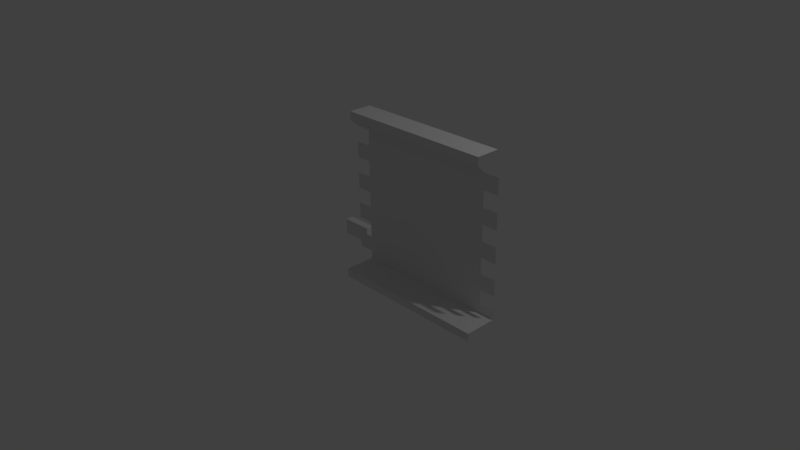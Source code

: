 # Source: DungeonWall.blend  (saved by Blender 2.77.0; exported with 4.5.12 LTS)
import bpy
from mathutils import Matrix  # noqa: F401  (used for matrix-valued properties, if any)

bpy.ops.wm.read_factory_settings(use_empty=True)
scene = bpy.context.scene
scene.name = 'Scene'

# ---- collections
col_collection_1 = bpy.data.collections.new('Collection 1'); scene.collection.children.link(col_collection_1)

# ---- materials (node trees are filled in below, after node groups)
mat_material_001 = bpy.data.materials.new('Material.001')
mat_material_001.alpha_threshold = 0.0
mat_material_001.use_transparent_shadow = False
mat_material_001.roughness = 0.5

# ---- material node trees

# ---- world
world_world = bpy.data.worlds.new('World'); scene.world = world_world
world_world.color = (0.05088, 0.05088, 0.05088)
world_world.use_sun_shadow = False
world_world.sun_shadow_jitter_overblur = 0.0
world_world.cycles.sampling_method = 'MANUAL'

# ---- cameras
cam_camera = bpy.data.cameras.new('Camera')
cam_camera.clip_end = 100.0
cam_camera.lens = 35.0
cam_camera.sensor_width = 32.0
cam_camera.sensor_height = 18.0
cam_camera.ortho_scale = 7.314
cam_camera.dof.focus_distance = 0.0
cam_camera.dof.aperture_fstop = 128.0

# ---- lights
light_lamp = bpy.data.lights.new('Lamp', 'POINT')
light_lamp.transmission_factor = 0.0
light_lamp.cutoff_distance = 30.0
light_lamp.energy = 100.0
light_lamp.shadow_buffer_clip_start = 1.001
light_lamp.shadow_soft_size = 0.1
light_lamp.shadow_maximum_resolution = 0.006
light_lamp.use_absolute_resolution = True

# ---- meshes
me_cube_002 = bpy.data.meshes.new('Cube.002')
me_cube_002.from_pydata([(2.0, -0.5, -1.0), (2.0, -0.5, 1.0), (-1.192e-07, -0.5, -1.0), (-1.192e-07, -0.5, 1.0), (-2.0, -0.5, -1.0), (-2.0, -0.5, 1.0), (2.0, 0.5, 1.0), (2.0, 0.5, -1.0), (-2.0, 0.5, -1.0), (-2.0, 0.5, 1.0), (-1.192e-07, 0.5, 1.0), (-1.192e-07, 0.5, -1.0)], [], [(1, 3, 2, 0), (6, 1, 0, 7), (6, 10, 3, 1), (2, 3, 5, 4), (11, 2, 4, 8), (5, 9, 8, 4), (3, 10, 9, 5), (0, 2, 11, 7)])
me_cube_002.use_remesh_preserve_volume = False
me_cube_002.use_remesh_preserve_attributes = False
me_cube_002.use_mirror_vertex_groups = False
me_cube_002.update()
me_plane = bpy.data.meshes.new('Plane')
me_plane.from_pydata([(0.2, -0.3, 2.0), (0.2, -0.2, 0.1), (2.0, -0.3, 2.0), (2.0, -0.2, 0.1), (0.2, -0.2, 1.8), (0.2, -0.2, 1.6), (0.2, -0.2, 1.4), (0.2, -0.2, 1.2), (0.2, -0.2, 1.0), (0.2, -0.2, 0.8), (0.2, -0.2, 0.6), (0.2, -0.2, 0.4), (0.2, -0.2, 0.2), (2.0, -0.2, 0.2), (2.0, -0.2, 0.4), (2.0, -0.2, 0.6), (2.0, -0.2, 0.8), (2.0, -0.2, 1.0), (2.0, -0.2, 1.2), (2.0, -0.2, 1.4), (2.0, -0.2, 1.6), (2.0, -0.2, 1.8), (2.0, -0.2, 0.1), (2.0, -0.2, 0.2), (2.0, -0.2, 0.4), (2.0, -0.2, 0.6), (2.0, -0.2, 0.8), (2.0, -0.2, 1.0), (2.0, -0.2, 1.2), (2.0, -0.2, 1.4), (2.0, -0.2, 1.6), (2.0, -0.2, 1.8), (2.2, -0.2, 0.1), (2.2, -0.2, 0.2), (2.2, -0.2, 0.4), (2.2, -0.2, 0.6), (2.2, -0.2, 0.8), (2.2, -0.2, 1.0), (2.2, -0.2, 1.2), (2.2, -0.2, 1.4), (2.2, -0.2, 1.6), (2.2, -0.2, 1.8), (2.98e-08, -0.3, 2.0), (1.49e-08, -0.2, 1.8), (1.49e-08, -0.2, 1.6), (1.49e-08, -0.2, 1.4), (1.49e-08, -0.2, 1.2), (1.49e-08, -0.2, 1.0), (1.49e-08, -0.2, 0.8), (1.49e-08, -0.2, 0.6), (1.49e-08, -0.2, 0.4), (1.49e-08, -0.2, 0.2), (2.0, -0.3, 1.9), (0.2, -0.3, 1.9), (2.98e-08, -0.3, 1.9), (0.2, 1.341e-07, 2.0), (2.0, 2.384e-07, 2.0), (-7.105e-15, 1.192e-07, 2.0), (0.2, -0.6, 0.1), (2.0, -0.6, 0.1), (2.0, -0.6, 0.1), (2.2, -0.6, 0.1), (0.2, -0.6, 0.0), (2.0, -0.6, 0.0), (2.0, -0.6, 0.0), (2.2, -0.6, 0.0)], [], [(12, 1, 3, 13), (53, 4, 21, 52), (4, 5, 20, 21), (5, 6, 19, 20), (6, 7, 18, 19), (7, 8, 17, 18), (8, 9, 16, 17), (9, 10, 15, 16), (10, 11, 14, 15), (11, 12, 13, 14), (13, 3, 22, 23), (21, 20, 30, 31), (19, 18, 28, 29), (17, 16, 26, 27), (15, 14, 24, 25), (31, 30, 40, 41), (27, 26, 36, 37), (23, 22, 32, 33), (29, 28, 38, 39), (25, 24, 34, 35), (12, 11, 50, 51), (10, 9, 48, 49), (8, 7, 46, 47), (6, 5, 44, 45), (53, 0, 42, 54), (4, 53, 54, 43), (0, 53, 52, 2), (42, 0, 55, 57), (0, 2, 56, 55), (32, 22, 60, 61), (3, 1, 58, 59), (61, 60, 64, 65), (59, 58, 62, 63)])
_uv = me_plane.uv_layers.new(name='UVMap')
_uv.uv.foreach_set('vector', [0.0918, 0.2335, 0.0918, 0.2007, 0.6819, 0.2007, 0.6819, 0.2335, 0.0918, 0.8044, 0.0918, 0.758, 0.6819, 0.758, 0.6819, 0.8044, 0.0918, 0.758, 0.0918, 0.6924, 0.6819, 0.6924, 0.6819, 0.758, 0.0918, 0.6924, 0.0918, 0.6269, 0.6819, 0.6269, 0.6819, 0.6924, 0.0918, 0.6269, 0.0918, 0.5613, 0.6819, 0.5613, 0.6819, 0.6269, 0.0918, 0.5613, 0.0918, 0.4957, 0.6819, 0.4957, 0.6819, 0.5613, 0.0918, 0.4957, 0.0918, 0.4302, 0.6819, 0.4302, 0.6819, 0.4957, 0.0918, 0.4302, 0.0918, 0.3646, 0.6819, 0.3646, 0.6819, 0.4302, 0.0918, 0.3646, 0.0918, 0.299, 0.6819, 0.299, 0.6819, 0.3646, 0.0918, 0.299, 0.0918, 0.2335, 0.6819, 0.2335, 0.6819, 0.299, 0.6819, 0.2335, 0.6819, 0.2007, 0.6825, 0.2007, 0.6825, 0.2335, 0.6819, 0.758, 0.6819, 0.6924, 0.683, 0.6924, 0.683, 0.758, 0.6819, 0.6269, 0.6819, 0.5613, 0.683, 0.5613, 0.683, 0.6269, 0.6819, 0.4957, 0.6819, 0.4302, 0.683, 0.4302, 0.683, 0.4957, 0.6819, 0.3646, 0.6819, 0.299, 0.683, 0.299, 0.683, 0.3646, 0.683, 0.758, 0.683, 0.6924, 0.7486, 0.6924, 0.7486, 0.758, 0.683, 0.4957, 0.683, 0.4302, 0.7486, 0.4302, 0.7486, 0.4957, 0.6825, 0.2335, 0.6825, 0.2007, 0.748, 0.2007, 0.748, 0.2335, 0.683, 0.6269, 0.683, 0.5613, 0.7486, 0.5613, 0.7486, 0.6269, 0.683, 0.3646, 0.683, 0.299, 0.7486, 0.299, 0.7486, 0.3646, 0.0918, 0.2335, 0.0918, 0.299, 0.02624, 0.2991, 0.02624, 0.2335, 0.0918, 0.3646, 0.0918, 0.4302, 0.02624, 0.4302, 0.02624, 0.3646, 0.0918, 0.4957, 0.0918, 0.5613, 0.02624, 0.5613, 0.02624, 0.4957, 0.0918, 0.6269, 0.0918, 0.6924, 0.02624, 0.6924, 0.02624, 0.6269, 0.0918, 0.8044, 0.0918, 0.8371, 0.02624, 0.8371, 0.02624, 0.8044, 0.0918, 0.758, 0.0918, 0.8044, 0.02624, 0.8044, 0.02624, 0.758, 0.0918, 0.8371, 0.0918, 0.8044, 0.6819, 0.8044, 0.6819, 0.8371, 0.02203, 0.8592, 0.08762, 0.8592, 0.08762, 0.9576, 0.02203, 0.9576, 0.08762, 0.8592, 0.6779, 0.8592, 0.6779, 0.9576, 0.08762, 0.9576, 0.6215, 0.1863, 0.6215, 0.1207, 0.7527, 0.1207, 0.7527, 0.1863, 0.6045, 0.1883, 0.01421, 0.1883, 0.01421, 0.05714, 0.6045, 0.05714, 0.6834, 0.04361, 0.6178, 0.04361, 0.6178, 0.01082, 0.6834, 0.01082, 0.6045, 0.04333, 0.01421, 0.04333, 0.01421, 0.01053, 0.6045, 0.01053])
me_plane.materials.append(mat_material_001)
me_plane.use_remesh_preserve_volume = False
me_plane.use_remesh_preserve_attributes = False
me_plane.use_mirror_vertex_groups = False
me_plane.update()

# ---- objects
ob_cube = bpy.data.objects.new('Cube', me_cube_002)
ob_plane = bpy.data.objects.new('Plane', me_plane)
ob_lamp = bpy.data.objects.new('Lamp', light_lamp)
ob_camera = bpy.data.objects.new('Camera', cam_camera)

# ---- transforms, parenting, visibility, modifiers, constraints
ob_cube.location = (-0.2, -0.05, 0.3)
ob_cube.scale = (0.1, 0.1, 0.1)
ob_cube.lineart.crease_threshold = 0.0
ob_plane.location = (0.0, 0.0, 0.0)
ob_plane.lineart.crease_threshold = 0.0
ob_lamp.location = (4.076, 1.005, 5.904)
ob_lamp.rotation_euler = (0.6503, 0.05522, 1.866)
ob_lamp.lock_rotations_4d = False
ob_lamp.empty_display_type = 'ARROWS'
ob_lamp.color = (0.0, 0.0, 0.0, 0.0)
ob_lamp.lineart.crease_threshold = 0.0
ob_camera.location = (7.481, -6.508, 5.344)
ob_camera.rotation_euler = (1.109, 0.01082, 0.8149)
ob_camera.lock_rotations_4d = False
ob_camera.empty_display_type = 'ARROWS'
ob_camera.color = (0.0, 0.0, 0.0, 0.0)
ob_camera.display_type = 'WIRE'
ob_camera.lineart.crease_threshold = 0.0

# ---- collection membership
col_collection_1.objects.link(ob_cube)
col_collection_1.objects.link(ob_plane)
col_collection_1.objects.link(ob_lamp)
col_collection_1.objects.link(ob_camera)

# ---- scene / render settings (as saved in the file)
scene.camera = ob_camera
scene.frame_start = 1; scene.frame_end = 250; scene.frame_set(1)
scene.render.engine = 'BLENDER_EEVEE_NEXT'
scene.render.resolution_percentage = 50
scene.render.dither_intensity = 0.0
scene.cycles.use_denoising = False
scene.cycles.samples = 128
scene.cycles.sampling_pattern = 'TABULATED_SOBOL'
scene.cycles.light_sampling_threshold = 0.0
scene.cycles.use_adaptive_sampling = False
scene.cycles.use_light_tree = False
scene.cycles.blur_glossy = 0.0
scene.cycles.sample_clamp_indirect = 0.0
scene.view_settings.view_transform = 'Standard'
bpy.context.view_layer.update()
